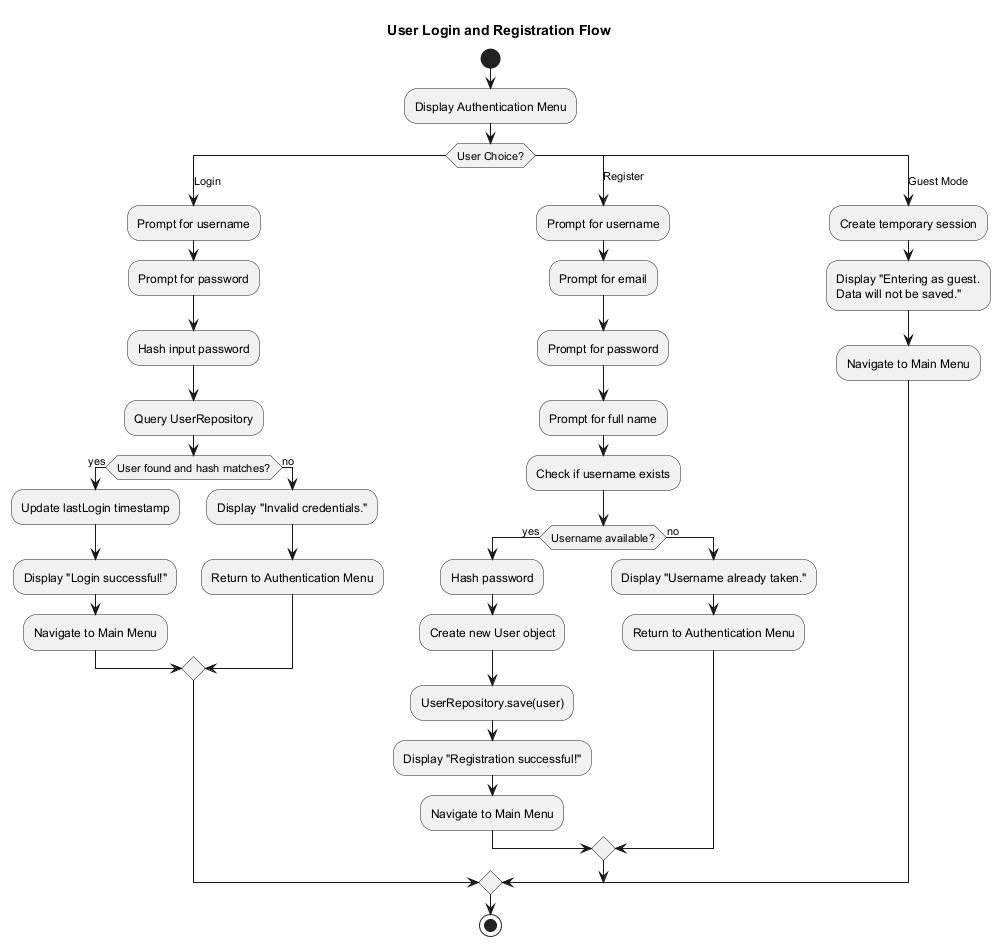

The diagram above was rendered by PlantUML. Its source (embedded in the PNG):
@startuml ActivityLogin
title User Login and Registration Flow

start

:Display Authentication Menu;

switch (User Choice?)
case (Login)
    :Prompt for username;
    :Prompt for password;
    :Hash input password;
    :Query UserRepository;

    if (User found and hash matches?) then (yes)
        :Update lastLogin timestamp;
        :Display "Login successful!";
        :Navigate to Main Menu;
    else (no)
        :Display "Invalid credentials.";
        :Return to Authentication Menu;
    endif

case (Register)
    :Prompt for username;
    :Prompt for email;
    :Prompt for password;
    :Prompt for full name;

    :Check if username exists;

    if (Username available?) then (yes)
        :Hash password;
        :Create new User object;
        :UserRepository.save(user);
        :Display "Registration successful!";
        :Navigate to Main Menu;
    else (no)
        :Display "Username already taken.";
        :Return to Authentication Menu;
    endif

case (Guest Mode)
    :Create temporary session;
    :Display "Entering as guest.\nData will not be saved.";
    :Navigate to Main Menu;
endswitch

stop

@enduml